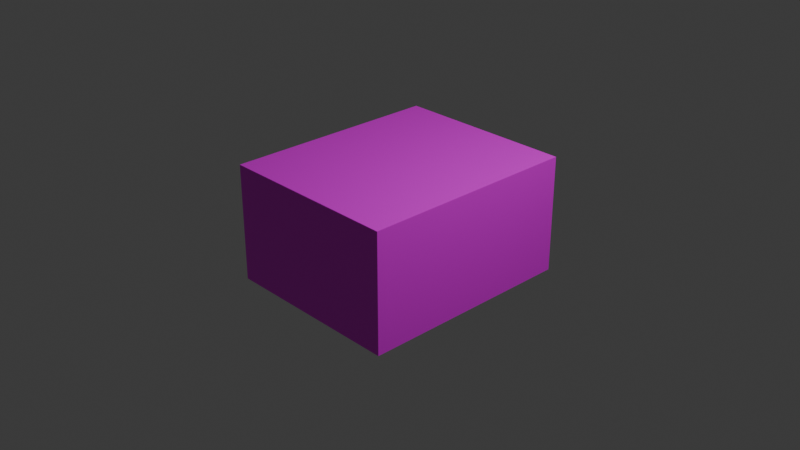 # Source: IzraelBloczek.blend  (saved by Blender 4.4.32; exported with 4.5.12 LTS)
import bpy
from mathutils import Matrix  # noqa: F401  (used for matrix-valued properties, if any)

bpy.ops.wm.read_factory_settings(use_empty=True)
scene = bpy.context.scene
scene.name = 'Scene'

# ---- collections
col_collection = bpy.data.collections.new('Collection'); scene.collection.children.link(col_collection)

# ---- images (referenced by path relative to the original .blend; pixels are not part of the script)
import os
ASSET_DIR = os.environ.get("B2B_ASSET_DIR", "")  # directory of the original .blend (textures are referenced by path, not embedded)
HERE = os.path.dirname(os.path.abspath(__file__))  # packed textures are extracted next to this script under _unpacked/

def load_image(name, relpath, width, height, colorspace="sRGB"):
    """Load a texture the original file referenced (path relative to the .blend, or extracted next to this script)."""
    p = next((c for c in (os.path.join(HERE, relpath), os.path.join(ASSET_DIR, relpath)) if relpath and os.path.exists(c)), "")
    if p:
        img = bpy.data.images.load(p, check_existing=True)
        img.name = name
    else:  # same state as the original file: an image datablock whose file is absent (Cycles renders it pink)
        img = bpy.data.images.new(name, width, height)
        img.source = "FILE"
        img.filepath = "//" + (relpath or name)
    img.colorspace_settings.name = colorspace
    return img
img_untitled = load_image('Untitled', 'Untitled.png', 1024, 1024, 'sRGB')

# ---- materials (node trees are filled in below, after node groups)
mat_material = bpy.data.materials.new('Material')
mat_material.alpha_threshold = 0.0
mat_material.roughness = 0.5
mat_material.line_color = (0.0, 0.0, 0.0, 1.0)

# ---- material node trees
mat_material.use_nodes = True; mat_material.node_tree.nodes.clear()
_N = mat_material.node_tree.nodes; _L = mat_material.node_tree.links
n0 = _N.new('ShaderNodeOutputMaterial'); n0.name = 'Material Output'; n0.location = (300, 300)
n1 = _N.new('ShaderNodeBsdfPrincipled'); n1.name = 'Principled BSDF'; n1.location = (10, 300)
n1.inputs[3].default_value = 1.45
n2 = _N.new('ShaderNodeTexImage'); n2.name = 'Image Texture'; n2.location = (-313, 181)
n2.image = img_untitled
_L.new(n1.outputs[0], n0.inputs[0])
_L.new(n2.outputs[0], n1.inputs[0])
n0.is_active_output = True

# ---- world
world_world = bpy.data.worlds.new('World'); scene.world = world_world
world_world.use_nodes = True; world_world.node_tree.nodes.clear()
_N = world_world.node_tree.nodes; _L = world_world.node_tree.links
n0 = _N.new('ShaderNodeOutputWorld'); n0.name = 'World Output'; n0.location = (300, 300)
n1 = _N.new('ShaderNodeBackground'); n1.name = 'Background'; n1.location = (10, 300)
n1.inputs[0].default_value = (0.05088, 0.05088, 0.05088, 1.0)
_L.new(n1.outputs[0], n0.inputs[0])
n0.is_active_output = True
world_world.color = (0.05088, 0.05088, 0.05088)
world_world.sun_shadow_jitter_overblur = 0.0

# ---- cameras
cam_camera = bpy.data.cameras.new('Camera')
cam_camera.clip_end = 100.0
cam_camera.ortho_scale = 7.314

# ---- lights
light_light = bpy.data.lights.new('Light', 'POINT')
light_light.energy = 1000.0
light_light.shadow_soft_size = 0.1

# ---- meshes
me_cube = bpy.data.meshes.new('Cube')
me_cube.from_pydata([(1.0, 1.0, 1.0), (1.0, 1.0, -1.0), (1.0, -1.0, 1.0), (1.0, -1.0, -1.0), (-1.0, 1.0, 1.0), (-1.0, 1.0, -1.0), (-1.0, -1.0, 1.0), (-1.0, -1.0, -1.0), (-1.0, -1.0, 0.5), (1.0, 1.0, 0.5), (1.0, -1.0, 0.5), (-1.0, 1.0, 0.5), (1.0, 1.0, -0.5), (1.0, -1.0, -0.5), (-1.0, 1.0, -0.5), (-1.0, -1.0, -0.5), (1.0, 1.0, -0.75), (1.0, -1.0, -0.75), (-1.0, 1.0, -0.75), (-1.0, -1.0, -0.75), (-1.0, -1.0, 0.75), (1.0, 1.0, 0.75), (1.0, -1.0, 0.75), (-1.0, 1.0, 0.75), (1.0, 1.0, 0.4961), (1.0, 1.0, -0.4961), (-1.0, -1.0, -0.4961), (-1.0, -1.0, 0.4961), (1.0, -1.0, 0.4961), (1.0, -1.0, -0.4961), (-1.0, 1.0, -0.4961), (-1.0, 1.0, 0.4961)], [], [(0, 4, 6, 2), (22, 2, 6, 20), (20, 6, 4, 23), (5, 1, 3, 7), (21, 0, 2, 22), (23, 4, 0, 21), (13, 29, 26, 15), (14, 30, 25, 12), (28, 10, 8, 27), (15, 26, 30, 14), (12, 25, 29, 13), (31, 11, 9, 24), (27, 8, 11, 31), (17, 13, 15, 19), (19, 15, 14, 18), (16, 12, 13, 17), (18, 14, 12, 16), (5, 18, 16, 1), (1, 16, 17, 3), (7, 19, 18, 5), (3, 17, 19, 7), (11, 23, 21, 9), (9, 21, 22, 10), (8, 20, 23, 11), (10, 22, 20, 8), (31, 24, 25, 30), (24, 28, 29, 25), (27, 31, 30, 26), (28, 27, 26, 29), (24, 9, 10, 28)])
_uv = me_cube.uv_layers.new(name='UVMap')
_uv.uv.foreach_set('vector', [0.625, 0.5, 0.875, 0.5, 0.875, 0.75, 0.625, 0.75, 0.5938, 0.75, 0.625, 0.75, 0.625, 1.0, 0.5938, 1.0, 0.5938, 0.0, 0.625, 0.0, 0.625, 0.25, 0.5938, 0.25, 0.125, 0.5, 0.375, 0.5, 0.375, 0.75, 0.125, 0.75, 0.5938, 0.5, 0.625, 0.5, 0.625, 0.75, 0.5938, 0.75, 0.5938, 0.25, 0.625, 0.25, 0.625, 0.5, 0.5938, 0.5, 0.4375, 0.75, 0.438, 0.75, 0.438, 1.0, 0.4375, 1.0, 0.4375, 0.25, 0.438, 0.25, 0.438, 0.5, 0.4375, 0.5, 0.562, 0.75, 0.5625, 0.75, 0.5625, 1.0, 0.562, 1.0, 0.4375, 0.0, 0.438, 0.0, 0.438, 0.25, 0.4375, 0.25, 0.4375, 0.5, 0.438, 0.5, 0.438, 0.75, 0.4375, 0.75, 0.562, 0.25, 0.5625, 0.25, 0.5625, 0.5, 0.562, 0.5, 0.562, 0.0, 0.5625, 0.0, 0.5625, 0.25, 0.562, 0.25, 0.4062, 0.75, 0.4375, 0.75, 0.4375, 1.0, 0.4062, 1.0, 0.4062, 0.0, 0.4375, 0.0, 0.4375, 0.25, 0.4062, 0.25, 0.4062, 0.5, 0.4375, 0.5, 0.4375, 0.75, 0.4062, 0.75, 0.4062, 0.25, 0.4375, 0.25, 0.4375, 0.5, 0.4062, 0.5, 0.375, 0.25, 0.4062, 0.25, 0.4062, 0.5, 0.375, 0.5, 0.375, 0.5, 0.4062, 0.5, 0.4062, 0.75, 0.375, 0.75, 0.375, 0.0, 0.4062, 0.0, 0.4062, 0.25, 0.375, 0.25, 0.375, 0.75, 0.4062, 0.75, 0.4062, 1.0, 0.375, 1.0, 0.5625, 0.25, 0.5938, 0.25, 0.5938, 0.5, 0.5625, 0.5, 0.5625, 0.5, 0.5938, 0.5, 0.5938, 0.75, 0.5625, 0.75, 0.5625, 0.0, 0.5938, 0.0, 0.5938, 0.25, 0.5625, 0.25, 0.5625, 0.75, 0.5938, 0.75, 0.5938, 1.0, 0.5625, 1.0, 0.562, 0.25, 0.562, 0.5, 0.438, 0.5, 0.438, 0.25, 0.562, 0.5, 0.562, 0.75, 0.438, 0.75, 0.438, 0.5, 0.562, 0.0, 0.562, 0.25, 0.438, 0.25, 0.438, 0.0, 0.562, 0.75, 0.562, 1.0, 0.438, 1.0, 0.438, 0.75, 0.562, 0.5, 0.5625, 0.5, 0.5625, 0.75, 0.562, 0.75])
me_cube.materials.append(mat_material)
me_cube.use_mirror_vertex_groups = False
me_cube.use_paint_bone_selection = False
me_cube.use_paint_mask = True
me_cube.update()

# ---- objects
ob_cube = bpy.data.objects.new('Cube', me_cube)
ob_light = bpy.data.objects.new('Light', light_light)
ob_camera = bpy.data.objects.new('Camera', cam_camera)

# ---- transforms, parenting, visibility, modifiers, constraints
ob_cube.location = (0.0, 0.0, 0.0)
ob_cube.scale = (1.0, 1.203, 0.6376)
ob_cube.lock_rotations_4d = False
ob_cube.empty_display_type = 'ARROWS'
ob_cube.lineart.crease_threshold = 0.0
ob_light.location = (4.076, 1.005, 5.904)
ob_light.rotation_euler = (0.6503, 0.05522, 1.866)
ob_light.lock_rotations_4d = False
ob_light.empty_display_type = 'ARROWS'
ob_light.color = (0.0, 0.0, 0.0, 0.0)
ob_light.lineart.crease_threshold = 0.0
ob_camera.location = (7.359, -6.926, 4.958)
ob_camera.rotation_euler = (1.109, 0.0, 0.8149)
ob_camera.lock_rotations_4d = False
ob_camera.empty_display_type = 'ARROWS'
ob_camera.color = (0.0, 0.0, 0.0, 0.0)
ob_camera.display_type = 'WIRE'
ob_camera.lineart.crease_threshold = 0.0

# ---- collection membership
col_collection.objects.link(ob_cube)
col_collection.objects.link(ob_light)
col_collection.objects.link(ob_camera)

# ---- scene / render settings (as saved in the file)
scene.camera = ob_camera
scene.frame_start = 1; scene.frame_end = 250; scene.frame_set(95)
scene.render.engine = 'BLENDER_EEVEE_NEXT'
bpy.context.view_layer.update()
